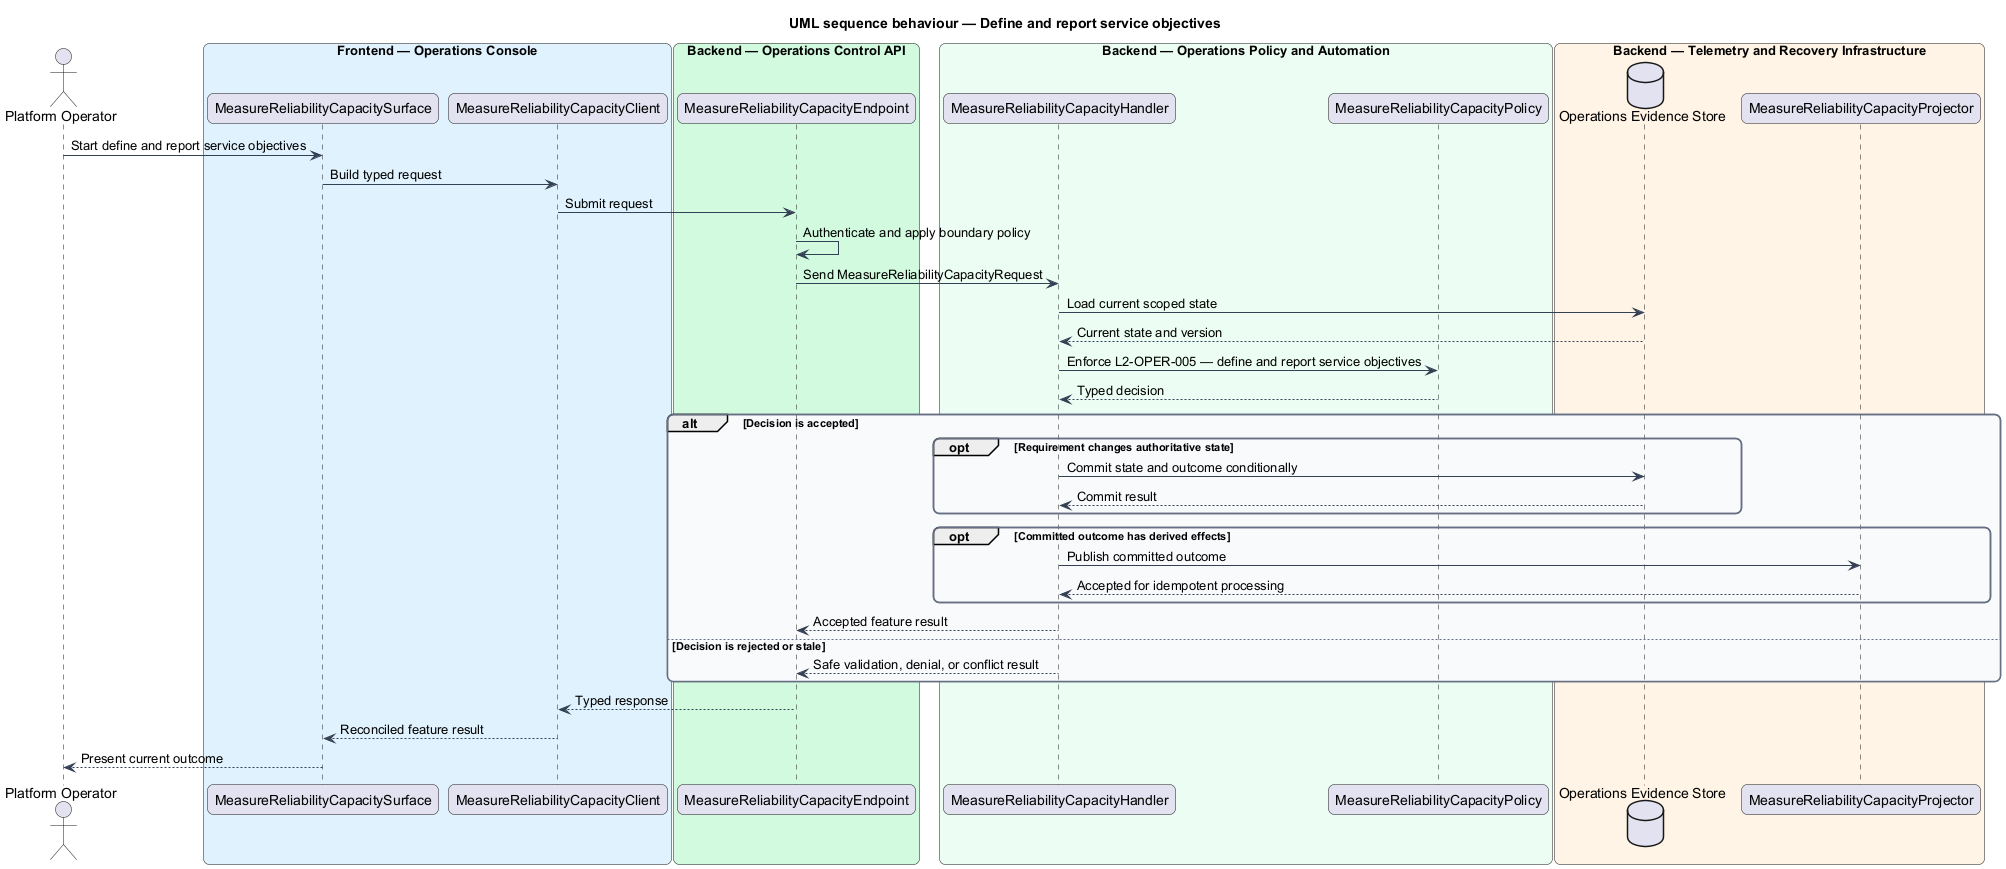

The diagram above was rendered by PlantUML. Its source (embedded in the PNG):
@startuml
title UML sequence behaviour — Define and report service objectives
skinparam backgroundColor #FFFFFF
skinparam shadowing false
skinparam roundcorner 12
skinparam defaultFontName Arial
skinparam ArrowColor #344054
skinparam rectangle {
  BorderColor #344054
  FontColor #101828
}
skinparam package {
  BorderColor #667085
  FontColor #101828
  BackgroundColor #F9FAFB
}
actor "Platform Operator" as actor
box "Frontend — Operations Console" #E0F2FE
  participant "MeasureReliabilityCapacitySurface" as surface
  participant "MeasureReliabilityCapacityClient" as client
end box
box "Backend — Operations Control API" #D1FADF
  participant "MeasureReliabilityCapacityEndpoint" as endpoint
end box
box "Backend — Operations Policy and Automation" #ECFDF3
  participant "MeasureReliabilityCapacityHandler" as handler
  participant "MeasureReliabilityCapacityPolicy" as policy
end box
box "Backend — Telemetry and Recovery Infrastructure" #FFF4E5
  database "Operations Evidence Store" as store
  participant "MeasureReliabilityCapacityProjector" as projector
end box

actor -> surface : Start define and report service objectives
surface -> client : Build typed request
client -> endpoint : Submit request
endpoint -> endpoint : Authenticate and apply boundary policy
endpoint -> handler : Send MeasureReliabilityCapacityRequest
handler -> store : Load current scoped state
store --> handler : Current state and version
handler -> policy : Enforce L2-OPER-005 — define and report service objectives
policy --> handler : Typed decision
alt Decision is accepted
  opt Requirement changes authoritative state
    handler -> store : Commit state and outcome conditionally
    store --> handler : Commit result
  end
  opt Committed outcome has derived effects
    handler -> projector : Publish committed outcome
    projector --> handler : Accepted for idempotent processing
  end
  handler --> endpoint : Accepted feature result
else Decision is rejected or stale
  handler --> endpoint : Safe validation, denial, or conflict result
end
endpoint --> client : Typed response
client --> surface : Reconciled feature result
surface --> actor : Present current outcome
@enduml